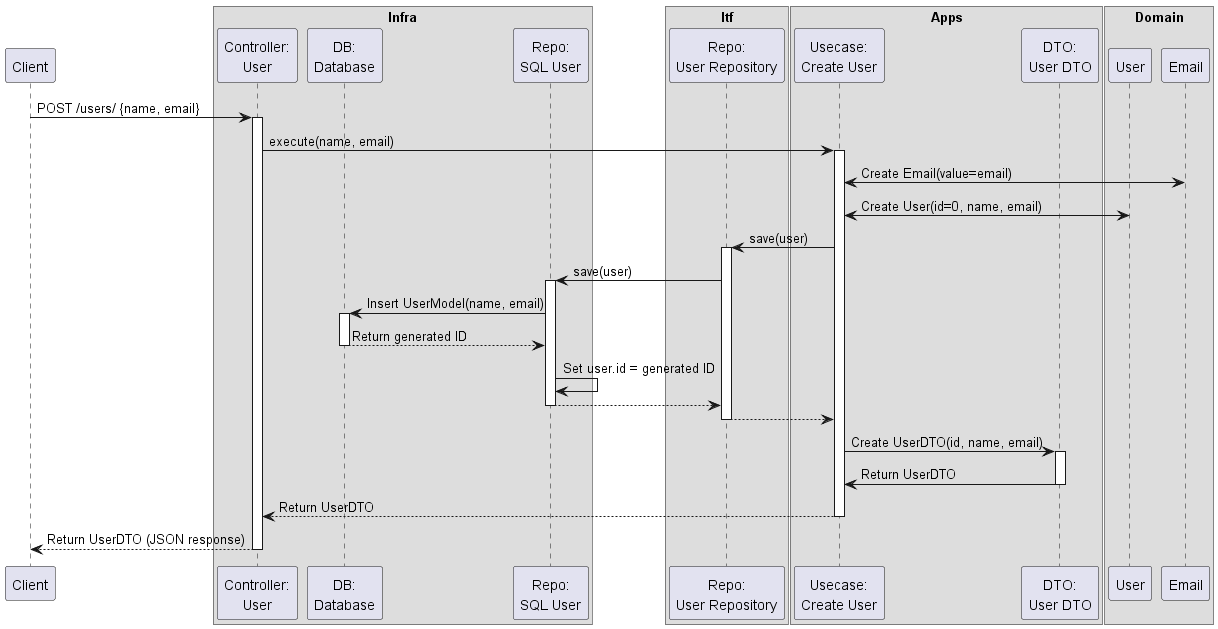

The diagram above was rendered by PlantUML. Its source (embedded in the PNG):
@startuml Sequence
participant Client
box  Infra 
  participant UserController as  "Controller:\nUser"
  participant Database as  "DB:\nDatabase"
  participant SQLAlchemyUserRepository as  "Repo:\nSQL User"
end box

box Itf
  participant UserRepository as  "Repo:\nUser Repository"
end box

box Apps
    ' participant UserRepository as  "Usecase:\nSave User"
  participant CreateUserUseCase as  "Usecase:\nCreate User"
  participant UserDTO as  "DTO:\nUser DTO"
end box

box Domain
  participant User as  "User"
  participant Email as  "Email"
end box


Client -> UserController: POST /users/ {name, email} 
activate UserController

UserController -> CreateUserUseCase: execute(name, email) 
activate CreateUserUseCase

CreateUserUseCase <-> Email: Create Email(value=email) 
CreateUserUseCase <-> User: Create User(id=0, name, email) 

CreateUserUseCase -> UserRepository: save(user) 
activate UserRepository

UserRepository -> SQLAlchemyUserRepository: save(user) 
activate SQLAlchemyUserRepository

SQLAlchemyUserRepository -> Database: Insert UserModel(name, email) 
activate Database 
Database --> SQLAlchemyUserRepository: Return generated ID 
deactivate Database

SQLAlchemyUserRepository -> SQLAlchemyUserRepository: Set user.id = generated ID 
SQLAlchemyUserRepository --> UserRepository: 
deactivate SQLAlchemyUserRepository

UserRepository --> CreateUserUseCase: 
deactivate UserRepository

CreateUserUseCase -> UserDTO: Create UserDTO(id, name, email) 
activate UserDTO
UserDTO->CreateUserUseCase: Return UserDTO
deactivate  UserDTO

CreateUserUseCase --> UserController: Return UserDTO 
deactivate CreateUserUseCase

UserController --> Client: Return UserDTO (JSON response) 
deactivate UserController
@enduml